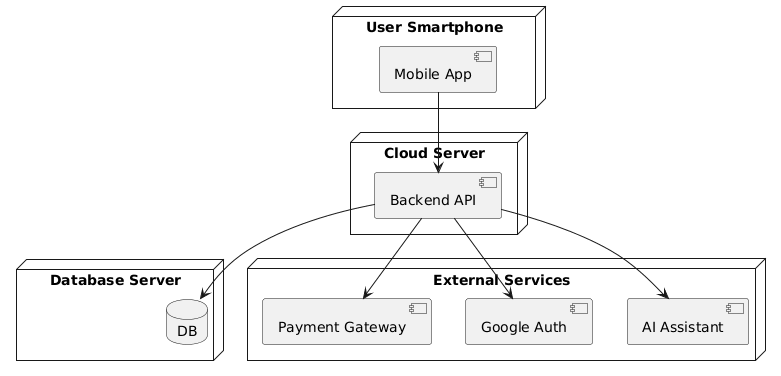

The diagram above was rendered by PlantUML. Its source (embedded in the PNG):
@startuml
node "User Smartphone" {
  component "Mobile App"
}

node "Cloud Server" {
  component "Backend API"
}

node "Database Server" {
  database "DB"
}

node "External Services" {
  component "Payment Gateway"
  component "Google Auth"
  component "AI Assistant"
}

"Mobile App" --> "Backend API"
"Backend API" --> "DB"
"Backend API" --> "Payment Gateway"
"Backend API" --> "Google Auth"
"Backend API" --> "AI Assistant"
@enduml